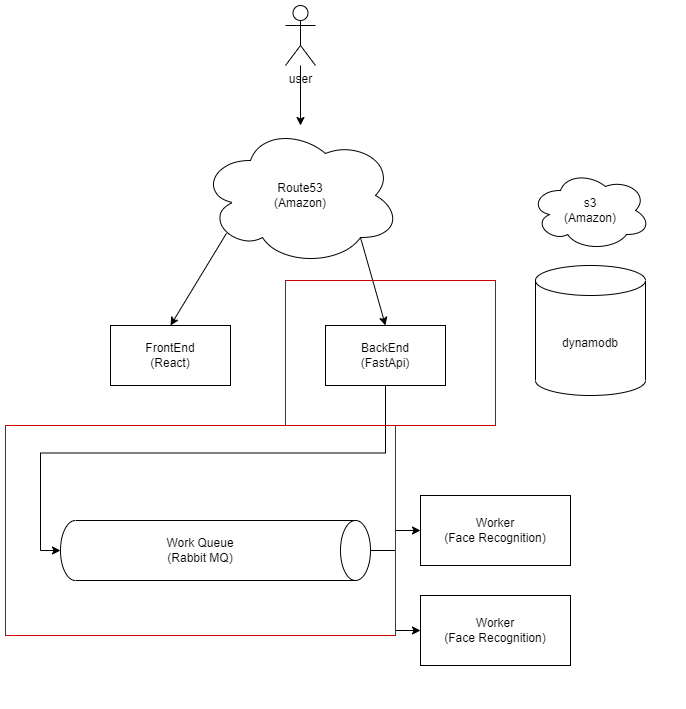

The diagram above was exported from draw.io. Its source (the exported page's mxGraphModel, read from the mxfile embedded in the PNG):
<mxGraphModel dx="2942" dy="1146" grid="1" gridSize="10" guides="1" tooltips="1" connect="1" arrows="1" fold="1" page="1" pageScale="1" pageWidth="827" pageHeight="1169" math="0" shadow="0">
  <root>
    <mxCell id="0" />
    <mxCell id="1" parent="0" />
    <mxCell id="-E_caj_NORdlsrs4TO-4-1" value="dynamodb" style="shape=cylinder3;whiteSpace=wrap;html=1;boundedLbl=1;backgroundOutline=1;size=15;" parent="1" vertex="1">
      <mxGeometry x="565" y="330" width="110" height="130" as="geometry" />
    </mxCell>
    <mxCell id="-E_caj_NORdlsrs4TO-4-2" value="s3&lt;br&gt;(Amazon)" style="ellipse;shape=cloud;whiteSpace=wrap;html=1;" parent="1" vertex="1">
      <mxGeometry x="560" y="235" width="120" height="80" as="geometry" />
    </mxCell>
    <mxCell id="-E_caj_NORdlsrs4TO-4-3" value="FrontEnd&lt;br&gt;(React)" style="rounded=0;whiteSpace=wrap;html=1;" parent="1" vertex="1">
      <mxGeometry x="140" y="390" width="120" height="60" as="geometry" />
    </mxCell>
    <mxCell id="-E_caj_NORdlsrs4TO-4-19" style="edgeStyle=orthogonalEdgeStyle;rounded=0;orthogonalLoop=1;jettySize=auto;html=1;entryX=0.5;entryY=1;entryDx=0;entryDy=0;entryPerimeter=0;" parent="1" source="-E_caj_NORdlsrs4TO-4-4" target="-E_caj_NORdlsrs4TO-4-5" edge="1">
      <mxGeometry relative="1" as="geometry" />
    </mxCell>
    <mxCell id="-E_caj_NORdlsrs4TO-4-4" value="BackEnd&lt;br&gt;(FastApi)" style="rounded=0;whiteSpace=wrap;html=1;" parent="1" vertex="1">
      <mxGeometry x="355" y="390" width="120" height="60" as="geometry" />
    </mxCell>
    <mxCell id="-E_caj_NORdlsrs4TO-4-24" style="edgeStyle=orthogonalEdgeStyle;rounded=0;orthogonalLoop=1;jettySize=auto;html=1;entryX=0;entryY=0.5;entryDx=0;entryDy=0;" parent="1" source="-E_caj_NORdlsrs4TO-4-5" target="-E_caj_NORdlsrs4TO-4-16" edge="1">
      <mxGeometry relative="1" as="geometry" />
    </mxCell>
    <mxCell id="-E_caj_NORdlsrs4TO-4-25" style="edgeStyle=orthogonalEdgeStyle;rounded=0;orthogonalLoop=1;jettySize=auto;html=1;entryX=0;entryY=0.5;entryDx=0;entryDy=0;" parent="1" source="-E_caj_NORdlsrs4TO-4-5" target="-E_caj_NORdlsrs4TO-4-7" edge="1">
      <mxGeometry relative="1" as="geometry" />
    </mxCell>
    <mxCell id="-E_caj_NORdlsrs4TO-4-5" value="" style="shape=cylinder3;whiteSpace=wrap;html=1;boundedLbl=1;backgroundOutline=1;size=15;rotation=90;" parent="1" vertex="1">
      <mxGeometry x="215" y="460" width="60" height="310" as="geometry" />
    </mxCell>
    <mxCell id="-E_caj_NORdlsrs4TO-4-6" value="Work Queue&lt;br&gt;(Rabbit MQ)" style="text;html=1;strokeColor=none;fillColor=none;align=center;verticalAlign=middle;whiteSpace=wrap;rounded=0;" parent="1" vertex="1">
      <mxGeometry x="185" y="600" width="90" height="30" as="geometry" />
    </mxCell>
    <mxCell id="-E_caj_NORdlsrs4TO-4-7" value="Worker&lt;br&gt;(Face Recognition)" style="rounded=0;whiteSpace=wrap;html=1;" parent="1" vertex="1">
      <mxGeometry x="450" y="660" width="150" height="70" as="geometry" />
    </mxCell>
    <mxCell id="-E_caj_NORdlsrs4TO-4-10" value="Route53&lt;br&gt;(Amazon)" style="ellipse;shape=cloud;whiteSpace=wrap;html=1;" parent="1" vertex="1">
      <mxGeometry x="230" y="190" width="200" height="140" as="geometry" />
    </mxCell>
    <mxCell id="-E_caj_NORdlsrs4TO-4-13" value="" style="endArrow=classic;html=1;rounded=0;entryX=0.5;entryY=0;entryDx=0;entryDy=0;exitX=0.13;exitY=0.77;exitDx=0;exitDy=0;exitPerimeter=0;" parent="1" source="-E_caj_NORdlsrs4TO-4-10" target="-E_caj_NORdlsrs4TO-4-3" edge="1">
      <mxGeometry width="50" height="50" relative="1" as="geometry">
        <mxPoint x="280" y="310" as="sourcePoint" />
        <mxPoint x="440" y="430" as="targetPoint" />
      </mxGeometry>
    </mxCell>
    <mxCell id="-E_caj_NORdlsrs4TO-4-14" value="" style="endArrow=classic;html=1;rounded=0;exitX=0.8;exitY=0.8;exitDx=0;exitDy=0;exitPerimeter=0;entryX=0.5;entryY=0;entryDx=0;entryDy=0;" parent="1" source="-E_caj_NORdlsrs4TO-4-10" target="-E_caj_NORdlsrs4TO-4-4" edge="1">
      <mxGeometry width="50" height="50" relative="1" as="geometry">
        <mxPoint x="337.20000000000005" y="304" as="sourcePoint" />
        <mxPoint x="210" y="400" as="targetPoint" />
      </mxGeometry>
    </mxCell>
    <mxCell id="-E_caj_NORdlsrs4TO-4-16" value="Worker&lt;br&gt;(Face Recognition)" style="rounded=0;whiteSpace=wrap;html=1;" parent="1" vertex="1">
      <mxGeometry x="450" y="560" width="150" height="70" as="geometry" />
    </mxCell>
    <mxCell id="-E_caj_NORdlsrs4TO-4-22" value="" style="edgeStyle=orthogonalEdgeStyle;rounded=0;orthogonalLoop=1;jettySize=auto;html=1;" parent="1" source="-E_caj_NORdlsrs4TO-4-20" target="-E_caj_NORdlsrs4TO-4-10" edge="1">
      <mxGeometry relative="1" as="geometry" />
    </mxCell>
    <mxCell id="-E_caj_NORdlsrs4TO-4-20" value="user" style="shape=umlActor;verticalLabelPosition=bottom;verticalAlign=top;html=1;outlineConnect=0;" parent="1" vertex="1">
      <mxGeometry x="315" y="70" width="30" height="60" as="geometry" />
    </mxCell>
    <mxCell id="-E_caj_NORdlsrs4TO-4-28" value="" style="rounded=0;whiteSpace=wrap;html=1;fillColor=none;strokeColor=#CC0000;" parent="1" vertex="1">
      <mxGeometry x="315" y="345" width="210" height="145" as="geometry" />
    </mxCell>
    <mxCell id="-E_caj_NORdlsrs4TO-4-30" value="Domain" style="rounded=0;whiteSpace=wrap;html=1;fillColor=none;" parent="1" vertex="1">
      <mxGeometry x="430" y="1050" width="120" height="60" as="geometry" />
    </mxCell>
    <mxCell id="-E_caj_NORdlsrs4TO-4-34" style="edgeStyle=orthogonalEdgeStyle;rounded=0;orthogonalLoop=1;jettySize=auto;html=1;entryX=0;entryY=0.5;entryDx=0;entryDy=0;" parent="1" source="-E_caj_NORdlsrs4TO-4-31" target="-E_caj_NORdlsrs4TO-4-33" edge="1">
      <mxGeometry relative="1" as="geometry" />
    </mxCell>
    <mxCell id="-E_caj_NORdlsrs4TO-4-31" value="Interface" style="rounded=0;whiteSpace=wrap;html=1;fillColor=none;" parent="1" vertex="1">
      <mxGeometry x="250" y="930" width="120" height="60" as="geometry" />
    </mxCell>
    <mxCell id="-E_caj_NORdlsrs4TO-4-37" style="edgeStyle=orthogonalEdgeStyle;rounded=0;orthogonalLoop=1;jettySize=auto;html=1;entryX=1;entryY=0.5;entryDx=0;entryDy=0;" parent="1" source="-E_caj_NORdlsrs4TO-4-32" target="-E_caj_NORdlsrs4TO-4-30" edge="1">
      <mxGeometry relative="1" as="geometry" />
    </mxCell>
    <mxCell id="-E_caj_NORdlsrs4TO-4-32" value="Repository" style="rounded=0;whiteSpace=wrap;html=1;fillColor=none;" parent="1" vertex="1">
      <mxGeometry x="590" y="1050" width="120" height="60" as="geometry" />
    </mxCell>
    <mxCell id="-E_caj_NORdlsrs4TO-4-35" style="edgeStyle=orthogonalEdgeStyle;rounded=0;orthogonalLoop=1;jettySize=auto;html=1;" parent="1" source="-E_caj_NORdlsrs4TO-4-33" target="-E_caj_NORdlsrs4TO-4-32" edge="1">
      <mxGeometry relative="1" as="geometry" />
    </mxCell>
    <mxCell id="-E_caj_NORdlsrs4TO-4-36" style="edgeStyle=orthogonalEdgeStyle;rounded=0;orthogonalLoop=1;jettySize=auto;html=1;" parent="1" source="-E_caj_NORdlsrs4TO-4-33" target="-E_caj_NORdlsrs4TO-4-30" edge="1">
      <mxGeometry relative="1" as="geometry" />
    </mxCell>
    <mxCell id="-E_caj_NORdlsrs4TO-4-33" value="Service&lt;br&gt;- Command_handler" style="rounded=0;whiteSpace=wrap;html=1;fillColor=none;" parent="1" vertex="1">
      <mxGeometry x="430" y="930" width="120" height="60" as="geometry" />
    </mxCell>
    <mxCell id="FfdNxXal-LVnzhB3E8pi-1" value="" style="rounded=0;whiteSpace=wrap;html=1;fillColor=none;strokeColor=#CC0000;" vertex="1" parent="1">
      <mxGeometry x="35" y="490" width="390" height="210" as="geometry" />
    </mxCell>
  </root>
</mxGraphModel>